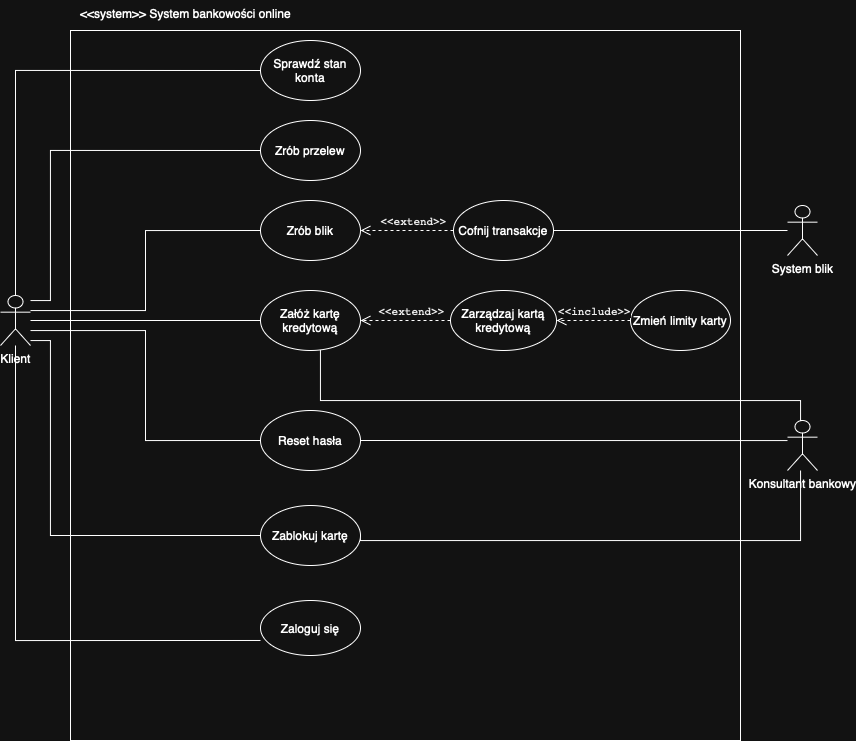

The diagram above was exported from draw.io. Its source (the exported page's mxGraphModel, read from the mxfile embedded in the PNG):
<mxGraphModel dx="1169" dy="767" grid="1" gridSize="10" guides="1" tooltips="1" connect="1" arrows="1" fold="1" page="1" pageScale="1" pageWidth="827" pageHeight="1169" math="0" shadow="0">
  <root>
    <mxCell id="0" />
    <mxCell id="1" parent="0" />
    <mxCell id="PvJT5E2jXnqHWuJOCQ0s-74" style="edgeStyle=orthogonalEdgeStyle;rounded=0;orthogonalLoop=1;jettySize=auto;html=1;entryX=0;entryY=0.5;entryDx=0;entryDy=0;endArrow=none;startFill=0;" edge="1" parent="1" source="PvJT5E2jXnqHWuJOCQ0s-1" target="PvJT5E2jXnqHWuJOCQ0s-10">
      <mxGeometry relative="1" as="geometry">
        <Array as="points">
          <mxPoint x="25" y="90" />
        </Array>
      </mxGeometry>
    </mxCell>
    <mxCell id="PvJT5E2jXnqHWuJOCQ0s-75" style="edgeStyle=orthogonalEdgeStyle;rounded=0;orthogonalLoop=1;jettySize=auto;html=1;entryX=0;entryY=0.5;entryDx=0;entryDy=0;endArrow=none;startFill=0;" edge="1" parent="1" source="PvJT5E2jXnqHWuJOCQ0s-1" target="PvJT5E2jXnqHWuJOCQ0s-11">
      <mxGeometry relative="1" as="geometry">
        <Array as="points">
          <mxPoint x="60" y="320" />
          <mxPoint x="60" y="170" />
        </Array>
      </mxGeometry>
    </mxCell>
    <mxCell id="PvJT5E2jXnqHWuJOCQ0s-76" style="edgeStyle=orthogonalEdgeStyle;rounded=0;orthogonalLoop=1;jettySize=auto;html=1;entryX=0;entryY=0.5;entryDx=0;entryDy=0;endArrow=none;startFill=0;" edge="1" parent="1" source="PvJT5E2jXnqHWuJOCQ0s-1" target="PvJT5E2jXnqHWuJOCQ0s-12">
      <mxGeometry relative="1" as="geometry">
        <Array as="points">
          <mxPoint x="155" y="330" />
          <mxPoint x="155" y="250" />
        </Array>
      </mxGeometry>
    </mxCell>
    <mxCell id="PvJT5E2jXnqHWuJOCQ0s-77" style="edgeStyle=orthogonalEdgeStyle;rounded=0;orthogonalLoop=1;jettySize=auto;html=1;endArrow=none;startFill=0;" edge="1" parent="1" source="PvJT5E2jXnqHWuJOCQ0s-1" target="PvJT5E2jXnqHWuJOCQ0s-14">
      <mxGeometry relative="1" as="geometry" />
    </mxCell>
    <mxCell id="PvJT5E2jXnqHWuJOCQ0s-78" style="edgeStyle=orthogonalEdgeStyle;rounded=0;orthogonalLoop=1;jettySize=auto;html=1;entryX=0;entryY=0.5;entryDx=0;entryDy=0;endArrow=none;startFill=0;" edge="1" parent="1" source="PvJT5E2jXnqHWuJOCQ0s-1" target="PvJT5E2jXnqHWuJOCQ0s-18">
      <mxGeometry relative="1" as="geometry">
        <Array as="points">
          <mxPoint x="155" y="350" />
          <mxPoint x="155" y="460" />
        </Array>
      </mxGeometry>
    </mxCell>
    <mxCell id="PvJT5E2jXnqHWuJOCQ0s-79" style="edgeStyle=orthogonalEdgeStyle;rounded=0;orthogonalLoop=1;jettySize=auto;html=1;entryX=0;entryY=0.5;entryDx=0;entryDy=0;endArrow=none;startFill=0;" edge="1" parent="1" source="PvJT5E2jXnqHWuJOCQ0s-1" target="PvJT5E2jXnqHWuJOCQ0s-17">
      <mxGeometry relative="1" as="geometry">
        <Array as="points">
          <mxPoint x="60" y="360" />
          <mxPoint x="60" y="555" />
        </Array>
      </mxGeometry>
    </mxCell>
    <mxCell id="PvJT5E2jXnqHWuJOCQ0s-1" value="Klient" style="shape=umlActor;verticalLabelPosition=bottom;verticalAlign=top;html=1;" vertex="1" parent="1">
      <mxGeometry x="10" y="315" width="30" height="50" as="geometry" />
    </mxCell>
    <mxCell id="PvJT5E2jXnqHWuJOCQ0s-43" style="edgeStyle=orthogonalEdgeStyle;rounded=0;orthogonalLoop=1;jettySize=auto;html=1;entryX=1;entryY=0.5;entryDx=0;entryDy=0;endArrow=none;startFill=0;" edge="1" parent="1" source="PvJT5E2jXnqHWuJOCQ0s-3" target="PvJT5E2jXnqHWuJOCQ0s-18">
      <mxGeometry relative="1" as="geometry">
        <Array as="points">
          <mxPoint x="690" y="460" />
          <mxPoint x="690" y="460" />
        </Array>
      </mxGeometry>
    </mxCell>
    <mxCell id="PvJT5E2jXnqHWuJOCQ0s-44" style="edgeStyle=orthogonalEdgeStyle;rounded=0;orthogonalLoop=1;jettySize=auto;html=1;entryX=1;entryY=0.5;entryDx=0;entryDy=0;endArrow=none;startFill=0;" edge="1" parent="1" source="PvJT5E2jXnqHWuJOCQ0s-3" target="PvJT5E2jXnqHWuJOCQ0s-17">
      <mxGeometry relative="1" as="geometry">
        <Array as="points">
          <mxPoint x="810" y="560" />
          <mxPoint x="370" y="560" />
        </Array>
      </mxGeometry>
    </mxCell>
    <mxCell id="PvJT5E2jXnqHWuJOCQ0s-3" value="Konsultant bankowy" style="shape=umlActor;verticalLabelPosition=bottom;verticalAlign=top;html=1;" vertex="1" parent="1">
      <mxGeometry x="797" y="440" width="30" height="50" as="geometry" />
    </mxCell>
    <mxCell id="PvJT5E2jXnqHWuJOCQ0s-40" style="edgeStyle=orthogonalEdgeStyle;rounded=0;orthogonalLoop=1;jettySize=auto;html=1;endArrow=none;startFill=0;entryX=1;entryY=0.5;entryDx=0;entryDy=0;" edge="1" parent="1" source="PvJT5E2jXnqHWuJOCQ0s-4" target="PvJT5E2jXnqHWuJOCQ0s-81">
      <mxGeometry relative="1" as="geometry">
        <mxPoint x="550" y="250" as="targetPoint" />
      </mxGeometry>
    </mxCell>
    <mxCell id="PvJT5E2jXnqHWuJOCQ0s-4" value="System blik" style="shape=umlActor;verticalLabelPosition=bottom;verticalAlign=top;html=1;" vertex="1" parent="1">
      <mxGeometry x="797" y="225" width="30" height="50" as="geometry" />
    </mxCell>
    <mxCell id="PvJT5E2jXnqHWuJOCQ0s-9" value="Zaloguj się" style="ellipse;whiteSpace=wrap;html=1;" vertex="1" parent="1">
      <mxGeometry x="270" y="620" width="100" height="55" as="geometry" />
    </mxCell>
    <mxCell id="PvJT5E2jXnqHWuJOCQ0s-10" value="Sprawdź stan konta" style="ellipse;whiteSpace=wrap;html=1;" vertex="1" parent="1">
      <mxGeometry x="270" y="60" width="100" height="60" as="geometry" />
    </mxCell>
    <mxCell id="PvJT5E2jXnqHWuJOCQ0s-11" value="Zrób przelew" style="ellipse;whiteSpace=wrap;html=1;" vertex="1" parent="1">
      <mxGeometry x="270" y="140" width="100" height="60" as="geometry" />
    </mxCell>
    <mxCell id="PvJT5E2jXnqHWuJOCQ0s-12" value="Zrób blik" style="ellipse;whiteSpace=wrap;html=1;" vertex="1" parent="1">
      <mxGeometry x="270" y="220" width="100" height="60" as="geometry" />
    </mxCell>
    <mxCell id="PvJT5E2jXnqHWuJOCQ0s-14" value="Załóż kartę kredytową" style="ellipse;whiteSpace=wrap;html=1;" vertex="1" parent="1">
      <mxGeometry x="270" y="310" width="100" height="60" as="geometry" />
    </mxCell>
    <mxCell id="PvJT5E2jXnqHWuJOCQ0s-15" value="Zarządzaj kartą kredytową" style="ellipse;whiteSpace=wrap;html=1;" vertex="1" parent="1">
      <mxGeometry x="460" y="310" width="106" height="60" as="geometry" />
    </mxCell>
    <mxCell id="PvJT5E2jXnqHWuJOCQ0s-16" value="Zmień limity karty" style="ellipse;whiteSpace=wrap;html=1;" vertex="1" parent="1">
      <mxGeometry x="640" y="310" width="100" height="60" as="geometry" />
    </mxCell>
    <mxCell id="PvJT5E2jXnqHWuJOCQ0s-17" value="Zablokuj kartę" style="ellipse;whiteSpace=wrap;html=1;" vertex="1" parent="1">
      <mxGeometry x="270" y="525" width="100" height="60" as="geometry" />
    </mxCell>
    <mxCell id="PvJT5E2jXnqHWuJOCQ0s-18" value="Reset hasła" style="ellipse;whiteSpace=wrap;html=1;" vertex="1" parent="1">
      <mxGeometry x="270" y="430" width="100" height="60" as="geometry" />
    </mxCell>
    <mxCell id="PvJT5E2jXnqHWuJOCQ0s-50" style="edgeStyle=orthogonalEdgeStyle;rounded=0;orthogonalLoop=1;jettySize=auto;html=1;endArrow=none;startFill=0;entryX=0.5;entryY=0;entryDx=0;entryDy=0;entryPerimeter=0;" edge="1" parent="1" source="PvJT5E2jXnqHWuJOCQ0s-14" target="PvJT5E2jXnqHWuJOCQ0s-3">
      <mxGeometry relative="1" as="geometry">
        <mxPoint x="765" y="450" as="targetPoint" />
        <Array as="points">
          <mxPoint x="330" y="420" />
          <mxPoint x="810" y="420" />
          <mxPoint x="810" y="440" />
        </Array>
      </mxGeometry>
    </mxCell>
    <mxCell id="PvJT5E2jXnqHWuJOCQ0s-63" value="&lt;code style=&quot;text-align: start; white-space: normal; caret-color: rgb(0, 0, 0); color: rgb(0, 0, 0);&quot; data-end=&quot;1225&quot; data-start=&quot;1212&quot;&gt;&amp;lt;&amp;lt;include&amp;gt;&amp;gt;&lt;/code&gt;" style="html=1;verticalAlign=bottom;endArrow=open;dashed=1;endSize=8;curved=0;rounded=0;exitX=0;exitY=0.5;exitDx=0;exitDy=0;" edge="1" parent="1" source="PvJT5E2jXnqHWuJOCQ0s-16" target="PvJT5E2jXnqHWuJOCQ0s-15">
      <mxGeometry relative="1" as="geometry">
        <mxPoint x="500" y="350" as="sourcePoint" />
        <mxPoint x="580" y="340" as="targetPoint" />
      </mxGeometry>
    </mxCell>
    <mxCell id="PvJT5E2jXnqHWuJOCQ0s-65" value="" style="rounded=0;whiteSpace=wrap;html=1;fillColor=none;" vertex="1" parent="1">
      <mxGeometry x="80" y="50" width="670" height="710" as="geometry" />
    </mxCell>
    <mxCell id="PvJT5E2jXnqHWuJOCQ0s-67" value="&lt;code style=&quot;text-align: start; white-space: normal; caret-color: rgb(0, 0, 0); color: rgb(0, 0, 0);&quot; data-end=&quot;806&quot; data-start=&quot;794&quot;&gt;&amp;lt;&amp;lt;extend&amp;gt;&amp;gt;&lt;/code&gt;" style="html=1;verticalAlign=bottom;endArrow=open;dashed=1;endSize=8;curved=0;rounded=0;entryX=1;entryY=0.5;entryDx=0;entryDy=0;exitX=0;exitY=0.5;exitDx=0;exitDy=0;" edge="1" parent="1" source="PvJT5E2jXnqHWuJOCQ0s-15" target="PvJT5E2jXnqHWuJOCQ0s-14">
      <mxGeometry x="-0.1429" relative="1" as="geometry">
        <mxPoint x="460" y="340" as="sourcePoint" />
        <mxPoint x="420" y="380" as="targetPoint" />
        <mxPoint as="offset" />
      </mxGeometry>
    </mxCell>
    <mxCell id="PvJT5E2jXnqHWuJOCQ0s-72" value="&lt;div&gt;&amp;lt;&amp;lt;system&amp;gt;&amp;gt; System bankowości online&lt;/div&gt;&lt;div&gt;&lt;br&gt;&lt;/div&gt;" style="text;html=1;align=center;verticalAlign=middle;resizable=0;points=[];autosize=1;strokeColor=none;fillColor=none;" vertex="1" parent="1">
      <mxGeometry x="80" y="20" width="230" height="40" as="geometry" />
    </mxCell>
    <mxCell id="PvJT5E2jXnqHWuJOCQ0s-80" style="edgeStyle=orthogonalEdgeStyle;rounded=0;orthogonalLoop=1;jettySize=auto;html=1;entryX=0;entryY=0.727;entryDx=0;entryDy=0;entryPerimeter=0;endArrow=none;startFill=0;" edge="1" parent="1" source="PvJT5E2jXnqHWuJOCQ0s-1" target="PvJT5E2jXnqHWuJOCQ0s-9">
      <mxGeometry relative="1" as="geometry">
        <Array as="points">
          <mxPoint x="25" y="660" />
        </Array>
      </mxGeometry>
    </mxCell>
    <mxCell id="PvJT5E2jXnqHWuJOCQ0s-81" value="Cofnij transakcje" style="ellipse;whiteSpace=wrap;html=1;" vertex="1" parent="1">
      <mxGeometry x="463" y="220" width="100" height="60" as="geometry" />
    </mxCell>
    <mxCell id="PvJT5E2jXnqHWuJOCQ0s-84" value="&lt;code style=&quot;text-align: start; white-space: normal; caret-color: rgb(0, 0, 0); color: rgb(0, 0, 0);&quot; data-end=&quot;806&quot; data-start=&quot;794&quot;&gt;&amp;lt;&amp;lt;extend&amp;gt;&amp;gt;&lt;/code&gt;" style="html=1;verticalAlign=bottom;endArrow=open;dashed=1;endSize=8;curved=0;rounded=0;entryX=1;entryY=0.5;entryDx=0;entryDy=0;exitX=0;exitY=0.5;exitDx=0;exitDy=0;" edge="1" parent="1" source="PvJT5E2jXnqHWuJOCQ0s-81" target="PvJT5E2jXnqHWuJOCQ0s-12">
      <mxGeometry x="-0.1429" relative="1" as="geometry">
        <mxPoint x="440" y="250" as="sourcePoint" />
        <mxPoint x="380" y="350" as="targetPoint" />
        <Array as="points">
          <mxPoint x="400" y="250" />
        </Array>
        <mxPoint as="offset" />
      </mxGeometry>
    </mxCell>
  </root>
</mxGraphModel>